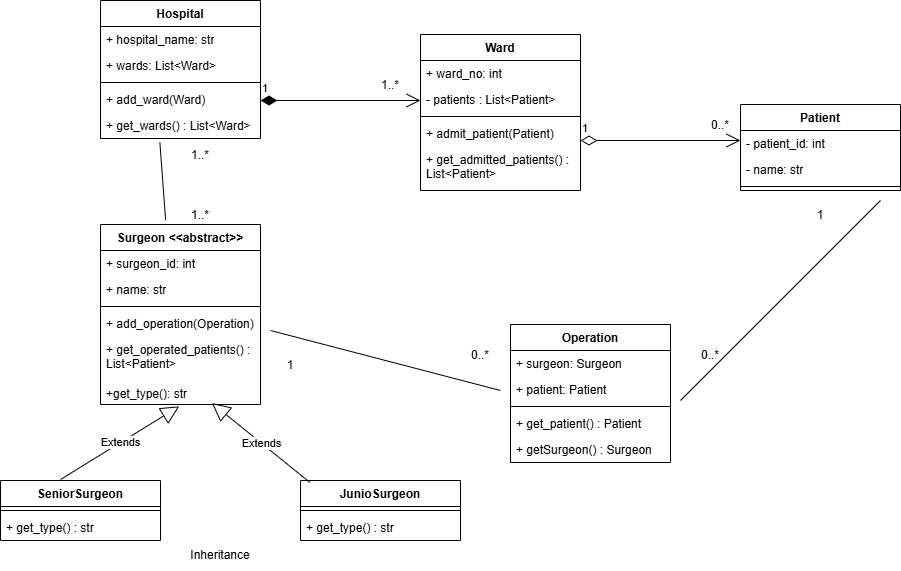

The diagram above was exported from draw.io. Its source (the exported page's mxGraphModel, read from the mxfile embedded in the PNG):
<mxGraphModel dx="983" dy="1757" grid="1" gridSize="10" guides="1" tooltips="1" connect="1" arrows="1" fold="1" page="1" pageScale="1" pageWidth="827" pageHeight="1169" math="0" shadow="0">
  <root>
    <mxCell id="0" />
    <mxCell id="1" parent="0" />
    <mxCell id="iQjxCdWZlxoxgMyJdhWF-5" parent="1" style="swimlane;fontStyle=1;align=center;verticalAlign=top;childLayout=stackLayout;horizontal=1;startSize=26;horizontalStack=0;resizeParent=1;resizeParentMax=0;resizeLast=0;collapsible=1;marginBottom=0;whiteSpace=wrap;html=1;" value="Surgeon &amp;lt;&amp;lt;abstract&amp;gt;&amp;gt;" vertex="1">
      <mxGeometry height="180" width="160" x="170" y="134" as="geometry" />
    </mxCell>
    <mxCell id="iQjxCdWZlxoxgMyJdhWF-48" parent="iQjxCdWZlxoxgMyJdhWF-5" style="text;strokeColor=none;fillColor=none;align=left;verticalAlign=top;spacingLeft=4;spacingRight=4;overflow=hidden;rotatable=0;points=[[0,0.5],[1,0.5]];portConstraint=eastwest;whiteSpace=wrap;html=1;" value="+ surgeon_id: int" vertex="1">
      <mxGeometry height="26" width="160" y="26" as="geometry" />
    </mxCell>
    <mxCell id="iQjxCdWZlxoxgMyJdhWF-47" parent="iQjxCdWZlxoxgMyJdhWF-5" style="text;strokeColor=none;fillColor=none;align=left;verticalAlign=top;spacingLeft=4;spacingRight=4;overflow=hidden;rotatable=0;points=[[0,0.5],[1,0.5]];portConstraint=eastwest;whiteSpace=wrap;html=1;" value="+ name: str" vertex="1">
      <mxGeometry height="26" width="160" y="52" as="geometry" />
    </mxCell>
    <mxCell id="iQjxCdWZlxoxgMyJdhWF-7" parent="iQjxCdWZlxoxgMyJdhWF-5" style="line;strokeWidth=1;fillColor=none;align=left;verticalAlign=middle;spacingTop=-1;spacingLeft=3;spacingRight=3;rotatable=0;labelPosition=right;points=[];portConstraint=eastwest;strokeColor=inherit;" value="" vertex="1">
      <mxGeometry height="8" width="160" y="78" as="geometry" />
    </mxCell>
    <mxCell id="iQjxCdWZlxoxgMyJdhWF-35" parent="iQjxCdWZlxoxgMyJdhWF-5" style="text;strokeColor=none;fillColor=none;align=left;verticalAlign=top;spacingLeft=4;spacingRight=4;overflow=hidden;rotatable=0;points=[[0,0.5],[1,0.5]];portConstraint=eastwest;whiteSpace=wrap;html=1;" value="+ add_operation(Operation)&lt;div&gt;&lt;br&gt;&lt;/div&gt;&lt;div&gt;+ getOperatedPatients() : List&amp;lt;Patient&amp;gt;&lt;/div&gt;" vertex="1">
      <mxGeometry height="26" width="160" y="86" as="geometry" />
    </mxCell>
    <mxCell id="iQjxCdWZlxoxgMyJdhWF-76" parent="iQjxCdWZlxoxgMyJdhWF-5" style="text;strokeColor=none;fillColor=none;align=left;verticalAlign=top;spacingLeft=4;spacingRight=4;overflow=hidden;rotatable=0;points=[[0,0.5],[1,0.5]];portConstraint=eastwest;whiteSpace=wrap;html=1;" value="&lt;div&gt;&lt;span style=&quot;background-color: transparent; color: light-dark(rgb(0, 0, 0), rgb(255, 255, 255));&quot;&gt;+ get_operated_patients() : List&amp;lt;Patient&amp;gt;&lt;/span&gt;&lt;/div&gt;&lt;div&gt;&lt;span style=&quot;background-color: transparent; color: light-dark(rgb(0, 0, 0), rgb(255, 255, 255));&quot;&gt;&lt;br&gt;&lt;/span&gt;&lt;/div&gt;" vertex="1">
      <mxGeometry height="44" width="160" y="112" as="geometry" />
    </mxCell>
    <mxCell id="iQjxCdWZlxoxgMyJdhWF-8" parent="iQjxCdWZlxoxgMyJdhWF-5" style="text;strokeColor=none;fillColor=none;align=left;verticalAlign=top;spacingLeft=4;spacingRight=4;overflow=hidden;rotatable=0;points=[[0,0.5],[1,0.5]];portConstraint=eastwest;whiteSpace=wrap;html=1;" value="&lt;div&gt;+get_type(): str&lt;/div&gt;" vertex="1">
      <mxGeometry height="24" width="160" y="156" as="geometry" />
    </mxCell>
    <mxCell id="iQjxCdWZlxoxgMyJdhWF-19" parent="1" style="swimlane;fontStyle=1;align=center;verticalAlign=top;childLayout=stackLayout;horizontal=1;startSize=26;horizontalStack=0;resizeParent=1;resizeParentMax=0;resizeLast=0;collapsible=1;marginBottom=0;whiteSpace=wrap;html=1;" value="Hospital" vertex="1">
      <mxGeometry height="138" width="160" x="170" y="-90" as="geometry" />
    </mxCell>
    <mxCell id="iQjxCdWZlxoxgMyJdhWF-49" parent="iQjxCdWZlxoxgMyJdhWF-19" style="text;strokeColor=none;fillColor=none;align=left;verticalAlign=top;spacingLeft=4;spacingRight=4;overflow=hidden;rotatable=0;points=[[0,0.5],[1,0.5]];portConstraint=eastwest;whiteSpace=wrap;html=1;" value="+ hospital_name: str" vertex="1">
      <mxGeometry height="26" width="160" y="26" as="geometry" />
    </mxCell>
    <mxCell id="iQjxCdWZlxoxgMyJdhWF-20" parent="iQjxCdWZlxoxgMyJdhWF-19" style="text;strokeColor=none;fillColor=none;align=left;verticalAlign=top;spacingLeft=4;spacingRight=4;overflow=hidden;rotatable=0;points=[[0,0.5],[1,0.5]];portConstraint=eastwest;whiteSpace=wrap;html=1;" value="+ wards: List&amp;lt;Ward&amp;gt;" vertex="1">
      <mxGeometry height="26" width="160" y="52" as="geometry" />
    </mxCell>
    <mxCell id="iQjxCdWZlxoxgMyJdhWF-21" parent="iQjxCdWZlxoxgMyJdhWF-19" style="line;strokeWidth=1;fillColor=none;align=left;verticalAlign=middle;spacingTop=-1;spacingLeft=3;spacingRight=3;rotatable=0;labelPosition=right;points=[];portConstraint=eastwest;strokeColor=inherit;" value="" vertex="1">
      <mxGeometry height="8" width="160" y="78" as="geometry" />
    </mxCell>
    <mxCell id="iQjxCdWZlxoxgMyJdhWF-46" parent="iQjxCdWZlxoxgMyJdhWF-19" style="text;strokeColor=none;fillColor=none;align=left;verticalAlign=top;spacingLeft=4;spacingRight=4;overflow=hidden;rotatable=0;points=[[0,0.5],[1,0.5]];portConstraint=eastwest;whiteSpace=wrap;html=1;" value="+ add_ward(Ward)" vertex="1">
      <mxGeometry height="26" width="160" y="86" as="geometry" />
    </mxCell>
    <mxCell id="iQjxCdWZlxoxgMyJdhWF-22" parent="iQjxCdWZlxoxgMyJdhWF-19" style="text;strokeColor=none;fillColor=none;align=left;verticalAlign=top;spacingLeft=4;spacingRight=4;overflow=hidden;rotatable=0;points=[[0,0.5],[1,0.5]];portConstraint=eastwest;whiteSpace=wrap;html=1;" value="+ get_wards() : List&amp;lt;Ward&amp;gt;" vertex="1">
      <mxGeometry height="26" width="160" y="112" as="geometry" />
    </mxCell>
    <mxCell id="iQjxCdWZlxoxgMyJdhWF-23" parent="1" style="swimlane;fontStyle=1;align=center;verticalAlign=top;childLayout=stackLayout;horizontal=1;startSize=26;horizontalStack=0;resizeParent=1;resizeParentMax=0;resizeLast=0;collapsible=1;marginBottom=0;whiteSpace=wrap;html=1;" value="Ward" vertex="1">
      <mxGeometry height="156" width="160" x="490" y="-56" as="geometry" />
    </mxCell>
    <mxCell id="iQjxCdWZlxoxgMyJdhWF-53" parent="iQjxCdWZlxoxgMyJdhWF-23" style="text;strokeColor=none;fillColor=none;align=left;verticalAlign=top;spacingLeft=4;spacingRight=4;overflow=hidden;rotatable=0;points=[[0,0.5],[1,0.5]];portConstraint=eastwest;whiteSpace=wrap;html=1;" value="+ ward_no: int" vertex="1">
      <mxGeometry height="26" width="160" y="26" as="geometry" />
    </mxCell>
    <mxCell id="iQjxCdWZlxoxgMyJdhWF-24" parent="iQjxCdWZlxoxgMyJdhWF-23" style="text;strokeColor=none;fillColor=none;align=left;verticalAlign=top;spacingLeft=4;spacingRight=4;overflow=hidden;rotatable=0;points=[[0,0.5],[1,0.5]];portConstraint=eastwest;whiteSpace=wrap;html=1;" value="- patients : List&amp;lt;Patient&amp;gt;" vertex="1">
      <mxGeometry height="26" width="160" y="52" as="geometry" />
    </mxCell>
    <mxCell id="iQjxCdWZlxoxgMyJdhWF-25" parent="iQjxCdWZlxoxgMyJdhWF-23" style="line;strokeWidth=1;fillColor=none;align=left;verticalAlign=middle;spacingTop=-1;spacingLeft=3;spacingRight=3;rotatable=0;labelPosition=right;points=[];portConstraint=eastwest;strokeColor=inherit;" value="" vertex="1">
      <mxGeometry height="8" width="160" y="78" as="geometry" />
    </mxCell>
    <mxCell id="iQjxCdWZlxoxgMyJdhWF-45" parent="iQjxCdWZlxoxgMyJdhWF-23" style="text;strokeColor=none;fillColor=none;align=left;verticalAlign=top;spacingLeft=4;spacingRight=4;overflow=hidden;rotatable=0;points=[[0,0.5],[1,0.5]];portConstraint=eastwest;whiteSpace=wrap;html=1;" value="+ admit_patient(Patient)" vertex="1">
      <mxGeometry height="26" width="160" y="86" as="geometry" />
    </mxCell>
    <mxCell id="iQjxCdWZlxoxgMyJdhWF-26" parent="iQjxCdWZlxoxgMyJdhWF-23" style="text;strokeColor=none;fillColor=none;align=left;verticalAlign=top;spacingLeft=4;spacingRight=4;overflow=hidden;rotatable=0;points=[[0,0.5],[1,0.5]];portConstraint=eastwest;whiteSpace=wrap;html=1;" value="+ get_admitted_patients() : List&amp;lt;Patient&amp;gt;" vertex="1">
      <mxGeometry height="44" width="160" y="112" as="geometry" />
    </mxCell>
    <mxCell id="iQjxCdWZlxoxgMyJdhWF-27" parent="1" style="swimlane;fontStyle=1;align=center;verticalAlign=top;childLayout=stackLayout;horizontal=1;startSize=26;horizontalStack=0;resizeParent=1;resizeParentMax=0;resizeLast=0;collapsible=1;marginBottom=0;whiteSpace=wrap;html=1;" value="Operation" vertex="1">
      <mxGeometry height="138" width="160" x="580" y="234" as="geometry" />
    </mxCell>
    <mxCell id="iQjxCdWZlxoxgMyJdhWF-56" parent="iQjxCdWZlxoxgMyJdhWF-27" style="text;strokeColor=none;fillColor=none;align=left;verticalAlign=top;spacingLeft=4;spacingRight=4;overflow=hidden;rotatable=0;points=[[0,0.5],[1,0.5]];portConstraint=eastwest;whiteSpace=wrap;html=1;" value="+ surgeon: Surgeon" vertex="1">
      <mxGeometry height="26" width="160" y="26" as="geometry" />
    </mxCell>
    <mxCell id="iQjxCdWZlxoxgMyJdhWF-28" parent="iQjxCdWZlxoxgMyJdhWF-27" style="text;strokeColor=none;fillColor=none;align=left;verticalAlign=top;spacingLeft=4;spacingRight=4;overflow=hidden;rotatable=0;points=[[0,0.5],[1,0.5]];portConstraint=eastwest;whiteSpace=wrap;html=1;" value="+ patient: Patient" vertex="1">
      <mxGeometry height="26" width="160" y="52" as="geometry" />
    </mxCell>
    <mxCell id="iQjxCdWZlxoxgMyJdhWF-29" parent="iQjxCdWZlxoxgMyJdhWF-27" style="line;strokeWidth=1;fillColor=none;align=left;verticalAlign=middle;spacingTop=-1;spacingLeft=3;spacingRight=3;rotatable=0;labelPosition=right;points=[];portConstraint=eastwest;strokeColor=inherit;" value="" vertex="1">
      <mxGeometry height="8" width="160" y="78" as="geometry" />
    </mxCell>
    <mxCell id="iQjxCdWZlxoxgMyJdhWF-44" parent="iQjxCdWZlxoxgMyJdhWF-27" style="text;strokeColor=none;fillColor=none;align=left;verticalAlign=top;spacingLeft=4;spacingRight=4;overflow=hidden;rotatable=0;points=[[0,0.5],[1,0.5]];portConstraint=eastwest;whiteSpace=wrap;html=1;" value="+ get_patient() : Patient&lt;div&gt;&lt;br&gt;&lt;/div&gt;" vertex="1">
      <mxGeometry height="26" width="160" y="86" as="geometry" />
    </mxCell>
    <mxCell id="iQjxCdWZlxoxgMyJdhWF-30" parent="iQjxCdWZlxoxgMyJdhWF-27" style="text;strokeColor=none;fillColor=none;align=left;verticalAlign=top;spacingLeft=4;spacingRight=4;overflow=hidden;rotatable=0;points=[[0,0.5],[1,0.5]];portConstraint=eastwest;whiteSpace=wrap;html=1;" value="&lt;div&gt;+ getSurgeon() : Surgeon&lt;/div&gt;" vertex="1">
      <mxGeometry height="26" width="160" y="112" as="geometry" />
    </mxCell>
    <mxCell id="iQjxCdWZlxoxgMyJdhWF-31" parent="1" style="swimlane;fontStyle=1;align=center;verticalAlign=top;childLayout=stackLayout;horizontal=1;startSize=26;horizontalStack=0;resizeParent=1;resizeParentMax=0;resizeLast=0;collapsible=1;marginBottom=0;whiteSpace=wrap;html=1;" value="Patient" vertex="1">
      <mxGeometry height="86" width="160" x="810" y="14" as="geometry" />
    </mxCell>
    <mxCell id="iQjxCdWZlxoxgMyJdhWF-55" parent="iQjxCdWZlxoxgMyJdhWF-31" style="text;strokeColor=none;fillColor=none;align=left;verticalAlign=top;spacingLeft=4;spacingRight=4;overflow=hidden;rotatable=0;points=[[0,0.5],[1,0.5]];portConstraint=eastwest;whiteSpace=wrap;html=1;" value="- patient_id: int" vertex="1">
      <mxGeometry height="26" width="160" y="26" as="geometry" />
    </mxCell>
    <mxCell id="iQjxCdWZlxoxgMyJdhWF-32" parent="iQjxCdWZlxoxgMyJdhWF-31" style="text;strokeColor=none;fillColor=none;align=left;verticalAlign=top;spacingLeft=4;spacingRight=4;overflow=hidden;rotatable=0;points=[[0,0.5],[1,0.5]];portConstraint=eastwest;whiteSpace=wrap;html=1;" value="- name: str" vertex="1">
      <mxGeometry height="26" width="160" y="52" as="geometry" />
    </mxCell>
    <mxCell id="iQjxCdWZlxoxgMyJdhWF-33" parent="iQjxCdWZlxoxgMyJdhWF-31" style="line;strokeWidth=1;fillColor=none;align=left;verticalAlign=middle;spacingTop=-1;spacingLeft=3;spacingRight=3;rotatable=0;labelPosition=right;points=[];portConstraint=eastwest;strokeColor=inherit;" value="" vertex="1">
      <mxGeometry height="8" width="160" y="78" as="geometry" />
    </mxCell>
    <mxCell id="iQjxCdWZlxoxgMyJdhWF-36" parent="1" style="swimlane;fontStyle=1;align=center;verticalAlign=top;childLayout=stackLayout;horizontal=1;startSize=26;horizontalStack=0;resizeParent=1;resizeParentMax=0;resizeLast=0;collapsible=1;marginBottom=0;whiteSpace=wrap;html=1;" value="SeniorSurgeon" vertex="1">
      <mxGeometry height="60" width="160" x="70" y="390" as="geometry" />
    </mxCell>
    <mxCell id="iQjxCdWZlxoxgMyJdhWF-38" parent="iQjxCdWZlxoxgMyJdhWF-36" style="line;strokeWidth=1;fillColor=none;align=left;verticalAlign=middle;spacingTop=-1;spacingLeft=3;spacingRight=3;rotatable=0;labelPosition=right;points=[];portConstraint=eastwest;strokeColor=inherit;" value="" vertex="1">
      <mxGeometry height="8" width="160" y="26" as="geometry" />
    </mxCell>
    <mxCell id="iQjxCdWZlxoxgMyJdhWF-39" parent="iQjxCdWZlxoxgMyJdhWF-36" style="text;strokeColor=none;fillColor=none;align=left;verticalAlign=top;spacingLeft=4;spacingRight=4;overflow=hidden;rotatable=0;points=[[0,0.5],[1,0.5]];portConstraint=eastwest;whiteSpace=wrap;html=1;" value="&lt;div&gt;+ get_type() : str&lt;/div&gt;" vertex="1">
      <mxGeometry height="26" width="160" y="34" as="geometry" />
    </mxCell>
    <mxCell id="iQjxCdWZlxoxgMyJdhWF-40" parent="1" style="swimlane;fontStyle=1;align=center;verticalAlign=top;childLayout=stackLayout;horizontal=1;startSize=26;horizontalStack=0;resizeParent=1;resizeParentMax=0;resizeLast=0;collapsible=1;marginBottom=0;whiteSpace=wrap;html=1;" value="JunioSurgeon" vertex="1">
      <mxGeometry height="60" width="160" x="370" y="390" as="geometry" />
    </mxCell>
    <mxCell id="iQjxCdWZlxoxgMyJdhWF-42" parent="iQjxCdWZlxoxgMyJdhWF-40" style="line;strokeWidth=1;fillColor=none;align=left;verticalAlign=middle;spacingTop=-1;spacingLeft=3;spacingRight=3;rotatable=0;labelPosition=right;points=[];portConstraint=eastwest;strokeColor=inherit;" value="" vertex="1">
      <mxGeometry height="8" width="160" y="26" as="geometry" />
    </mxCell>
    <mxCell id="iQjxCdWZlxoxgMyJdhWF-43" parent="iQjxCdWZlxoxgMyJdhWF-40" style="text;strokeColor=none;fillColor=none;align=left;verticalAlign=top;spacingLeft=4;spacingRight=4;overflow=hidden;rotatable=0;points=[[0,0.5],[1,0.5]];portConstraint=eastwest;whiteSpace=wrap;html=1;" value="&lt;div&gt;+ get_type() : str&lt;/div&gt;" vertex="1">
      <mxGeometry height="26" width="160" y="34" as="geometry" />
    </mxCell>
    <mxCell id="iQjxCdWZlxoxgMyJdhWF-50" edge="1" parent="1" style="endArrow=open;html=1;endSize=12;startArrow=diamondThin;startSize=14;startFill=1;edgeStyle=orthogonalEdgeStyle;align=left;verticalAlign=bottom;rounded=0;" value="1">
      <mxGeometry relative="1" x="-1" y="3" as="geometry">
        <mxPoint x="330" y="10" as="sourcePoint" />
        <mxPoint x="490" y="10" as="targetPoint" />
      </mxGeometry>
    </mxCell>
    <mxCell id="iQjxCdWZlxoxgMyJdhWF-51" edge="1" parent="1" source="iQjxCdWZlxoxgMyJdhWF-40" style="endArrow=block;endSize=16;endFill=0;html=1;rounded=0;entryX=0.696;entryY=0.939;entryDx=0;entryDy=0;entryPerimeter=0;exitX=0.058;exitY=0.031;exitDx=0;exitDy=0;exitPerimeter=0;" target="iQjxCdWZlxoxgMyJdhWF-8" value="Extends">
      <mxGeometry relative="1" width="160" as="geometry">
        <mxPoint x="360" y="510" as="sourcePoint" />
        <mxPoint x="520" y="510" as="targetPoint" />
      </mxGeometry>
    </mxCell>
    <mxCell id="iQjxCdWZlxoxgMyJdhWF-52" edge="1" parent="1" style="endArrow=block;endSize=16;endFill=0;html=1;rounded=0;entryX=0.492;entryY=1.076;entryDx=0;entryDy=0;entryPerimeter=0;" target="iQjxCdWZlxoxgMyJdhWF-8" value="Extends">
      <mxGeometry relative="1" width="160" as="geometry">
        <mxPoint x="130" y="389" as="sourcePoint" />
        <mxPoint x="290" y="389" as="targetPoint" />
      </mxGeometry>
    </mxCell>
    <mxCell id="iQjxCdWZlxoxgMyJdhWF-54" edge="1" parent="1" style="endArrow=open;html=1;endSize=12;startArrow=diamondThin;startSize=14;startFill=0;edgeStyle=orthogonalEdgeStyle;align=left;verticalAlign=bottom;rounded=0;" value="1">
      <mxGeometry relative="1" x="-1" y="3" as="geometry">
        <mxPoint x="650" y="50" as="sourcePoint" />
        <mxPoint x="810" y="50" as="targetPoint" />
      </mxGeometry>
    </mxCell>
    <mxCell id="iQjxCdWZlxoxgMyJdhWF-59" parent="1" style="text;html=1;whiteSpace=wrap;strokeColor=none;fillColor=none;align=center;verticalAlign=middle;rounded=0;" value="1..*" vertex="1">
      <mxGeometry height="30" width="60" x="430" y="-20" as="geometry" />
    </mxCell>
    <mxCell id="iQjxCdWZlxoxgMyJdhWF-60" parent="1" style="text;html=1;whiteSpace=wrap;strokeColor=none;fillColor=none;align=center;verticalAlign=middle;rounded=0;" value="Inheritance" vertex="1">
      <mxGeometry height="30" width="60" x="260" y="450" as="geometry" />
    </mxCell>
    <mxCell id="iQjxCdWZlxoxgMyJdhWF-61" parent="1" style="text;html=1;whiteSpace=wrap;strokeColor=none;fillColor=none;align=center;verticalAlign=middle;rounded=0;" value="0..*" vertex="1">
      <mxGeometry height="30" width="60" x="760" y="20" as="geometry" />
    </mxCell>
    <mxCell id="iQjxCdWZlxoxgMyJdhWF-62" parent="1" style="text;html=1;whiteSpace=wrap;strokeColor=none;fillColor=none;align=center;verticalAlign=middle;rounded=0;" value="1" vertex="1">
      <mxGeometry height="30" width="60" x="860" y="110" as="geometry" />
    </mxCell>
    <mxCell id="iQjxCdWZlxoxgMyJdhWF-64" parent="1" style="text;html=1;whiteSpace=wrap;strokeColor=none;fillColor=none;align=center;verticalAlign=middle;rounded=0;" value="0..*" vertex="1">
      <mxGeometry height="30" width="60" x="750" y="250" as="geometry" />
    </mxCell>
    <mxCell id="iQjxCdWZlxoxgMyJdhWF-65" parent="1" style="text;html=1;whiteSpace=wrap;strokeColor=none;fillColor=none;align=center;verticalAlign=middle;rounded=0;" value="0..*" vertex="1">
      <mxGeometry height="30" width="60" x="520" y="250" as="geometry" />
    </mxCell>
    <mxCell id="iQjxCdWZlxoxgMyJdhWF-66" parent="1" style="text;html=1;whiteSpace=wrap;strokeColor=none;fillColor=none;align=center;verticalAlign=middle;rounded=0;" value="1" vertex="1">
      <mxGeometry height="30" width="60" x="330" y="260" as="geometry" />
    </mxCell>
    <mxCell id="iQjxCdWZlxoxgMyJdhWF-69" parent="1" style="text;html=1;whiteSpace=wrap;strokeColor=none;fillColor=none;align=center;verticalAlign=middle;rounded=0;" value="1..*" vertex="1">
      <mxGeometry height="30" width="60" x="240" y="110" as="geometry" />
    </mxCell>
    <mxCell id="iQjxCdWZlxoxgMyJdhWF-70" parent="1" style="text;html=1;whiteSpace=wrap;strokeColor=none;fillColor=none;align=center;verticalAlign=middle;rounded=0;" value="1..*" vertex="1">
      <mxGeometry height="30" width="60" x="240" y="50" as="geometry" />
    </mxCell>
    <mxCell id="iQjxCdWZlxoxgMyJdhWF-73" edge="1" parent="1" source="iQjxCdWZlxoxgMyJdhWF-5" style="endArrow=none;html=1;rounded=0;entryX=0.371;entryY=1.15;entryDx=0;entryDy=0;entryPerimeter=0;exitX=0.407;exitY=-0.024;exitDx=0;exitDy=0;exitPerimeter=0;" target="iQjxCdWZlxoxgMyJdhWF-22" value="">
      <mxGeometry height="50" relative="1" width="50" as="geometry">
        <mxPoint x="180" y="120" as="sourcePoint" />
        <mxPoint x="230" y="70" as="targetPoint" />
      </mxGeometry>
    </mxCell>
    <mxCell id="iQjxCdWZlxoxgMyJdhWF-74" edge="1" parent="1" style="endArrow=none;html=1;rounded=0;" value="">
      <mxGeometry height="50" relative="1" width="50" as="geometry">
        <mxPoint x="340" y="240" as="sourcePoint" />
        <mxPoint x="570" y="300" as="targetPoint" />
      </mxGeometry>
    </mxCell>
    <mxCell id="iQjxCdWZlxoxgMyJdhWF-75" edge="1" parent="1" style="endArrow=none;html=1;rounded=0;" value="">
      <mxGeometry height="50" relative="1" width="50" as="geometry">
        <mxPoint x="750" y="310" as="sourcePoint" />
        <mxPoint x="950" y="110" as="targetPoint" />
      </mxGeometry>
    </mxCell>
  </root>
</mxGraphModel>